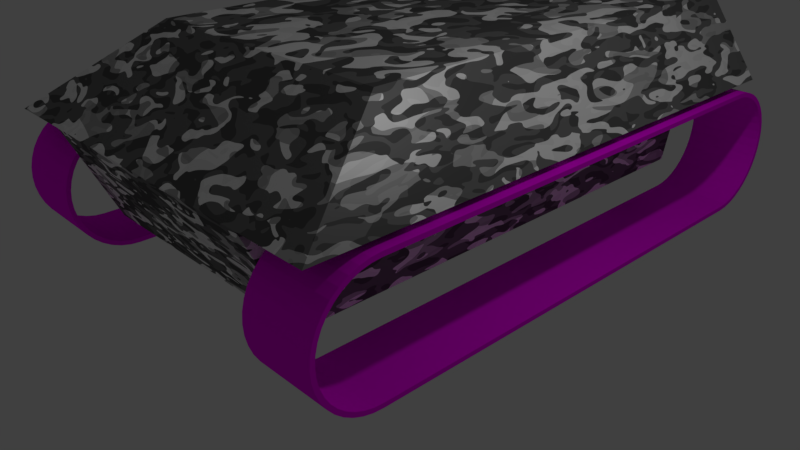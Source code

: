 # Source: tank_base.blend  (saved by Blender 2.78.0; exported with 4.5.12 LTS)
import bpy
from mathutils import Matrix  # noqa: F401  (used for matrix-valued properties, if any)

bpy.ops.wm.read_factory_settings(use_empty=True)
scene = bpy.context.scene
scene.name = 'Scene'

# ---- collections
col_collection_1 = bpy.data.collections.new('Collection 1'); scene.collection.children.link(col_collection_1)

# ---- images (referenced by path relative to the original .blend; pixels are not part of the script)
import os
ASSET_DIR = os.environ.get("B2B_ASSET_DIR", "")  # directory of the original .blend (textures are referenced by path, not embedded)
HERE = os.path.dirname(os.path.abspath(__file__))  # packed textures are extracted next to this script under _unpacked/

def load_image(name, relpath, width, height, colorspace="sRGB"):
    """Load a texture the original file referenced (path relative to the .blend, or extracted next to this script)."""
    p = next((c for c in (os.path.join(HERE, relpath), os.path.join(ASSET_DIR, relpath)) if relpath and os.path.exists(c)), "")
    if p:
        img = bpy.data.images.load(p, check_existing=True)
        img.name = name
    else:  # same state as the original file: an image datablock whose file is absent (Cycles renders it pink)
        img = bpy.data.images.new(name, width, height)
        img.source = "FILE"
        img.filepath = "//" + (relpath or name)
    img.colorspace_settings.name = colorspace
    return img
img_tracks_test = load_image('tracks_test', 'tracks_test.png', 1024, 1024, 'sRGB')
img_track_tex_jpg = load_image('track_tex.jpg', 'track_tex.jpg', 1024, 1024, 'sRGB')
img_newnormal2 = load_image('newnormal2', 'newnormal2.png', 1024, 1024, 'sRGB')

# ---- materials (node trees are filled in below, after node groups)
mat_material_001 = bpy.data.materials.new('Material.001')
mat_material_001.alpha_threshold = 0.0
mat_material_001.roughness = 0.5
mat_material = bpy.data.materials.new('Material')
mat_material.alpha_threshold = 0.0
mat_material.roughness = 0.5
mat_material.line_color = (0.0, 0.0, 0.0, 1.0)

# ---- material node trees
mat_material_001.use_nodes = True; mat_material_001.node_tree.nodes.clear()
mat_material.use_nodes = True; mat_material.node_tree.nodes.clear()

# ---- world
world_world = bpy.data.worlds.new('World'); scene.world = world_world
world_world.color = (0.05088, 0.05088, 0.05088)
world_world.use_sun_shadow = False
world_world.sun_shadow_jitter_overblur = 0.0
world_world.cycles.sampling_method = 'MANUAL'

# ---- cameras
cam_camera = bpy.data.cameras.new('Camera')
cam_camera.clip_end = 100.0
cam_camera.lens = 35.0
cam_camera.sensor_width = 32.0
cam_camera.sensor_height = 18.0
cam_camera.ortho_scale = 7.314
cam_camera.dof.focus_distance = 0.0

# ---- lights
light_lamp = bpy.data.lights.new('Lamp', 'POINT')
light_lamp.transmission_factor = 0.0
light_lamp.cutoff_distance = 30.0
light_lamp.energy = 100.0
light_lamp.shadow_buffer_clip_start = 1.001
light_lamp.shadow_soft_size = 0.1
light_lamp.shadow_maximum_resolution = 0.006
light_lamp.use_absolute_resolution = True

# ---- meshes
me_cube_002 = bpy.data.meshes.new('Cube.002')
me_cube_002.from_pydata([(1.766, 4.605, 1.111), (1.766, 3.849, 0.3583), (1.766, 4.595, 0.9932), (1.766, 4.567, 0.8784), (1.766, 4.522, 0.7693), (1.766, 4.46, 0.6686), (1.766, 4.384, 0.5789), (1.766, 4.294, 0.5022), (1.766, 4.193, 0.4405), (1.766, 4.084, 0.3953), (1.766, 3.969, 0.3677), (1.766, 3.849, 1.864), (1.766, 3.969, 1.854), (1.766, 4.084, 1.827), (1.766, 4.193, 1.781), (1.766, 4.294, 1.72), (1.766, 4.384, 1.643), (1.766, 4.46, 1.553), (1.766, 4.522, 1.453), (1.766, 4.567, 1.343), (1.766, 4.595, 1.229), (2.73, 3.849, 0.3583), (2.73, 4.605, 1.111), (2.73, 3.969, 0.3677), (2.73, 4.084, 0.3953), (2.73, 4.193, 0.4405), (2.73, 4.294, 0.5022), (2.73, 4.384, 0.5789), (2.73, 4.46, 0.6686), (2.73, 4.522, 0.7693), (2.73, 4.567, 0.8784), (2.73, 4.595, 0.9932), (2.73, 3.849, 1.864), (2.73, 4.595, 1.229), (2.73, 4.567, 1.343), (2.73, 4.522, 1.453), (2.73, 4.46, 1.553), (2.73, 4.384, 1.643), (2.73, 4.294, 1.72), (2.73, 4.193, 1.781), (2.73, 4.084, 1.827), (2.73, 3.969, 1.854), (1.766, -2.227, 0.3583), (1.766, -2.982, 1.111), (1.766, -2.347, 0.3677), (1.766, -2.461, 0.3953), (1.766, -2.57, 0.4405), (1.766, -2.671, 0.5022), (1.766, -2.761, 0.5789), (1.766, -2.838, 0.6686), (1.766, -2.899, 0.7693), (1.766, -2.944, 0.8784), (1.766, -2.972, 0.9932), (1.766, -2.227, 1.864), (1.766, -2.972, 1.229), (1.766, -2.944, 1.343), (1.766, -2.899, 1.453), (1.766, -2.838, 1.553), (1.766, -2.761, 1.643), (1.766, -2.671, 1.72), (1.766, -2.57, 1.781), (1.766, -2.461, 1.827), (1.766, -2.347, 1.854), (2.73, -2.982, 1.111), (2.73, -2.227, 0.3583), (2.73, -2.972, 0.9932), (2.73, -2.944, 0.8784), (2.73, -2.899, 0.7693), (2.73, -2.838, 0.6686), (2.73, -2.761, 0.5789), (2.73, -2.671, 0.5022), (2.73, -2.57, 0.4405), (2.73, -2.461, 0.3953), (2.73, -2.347, 0.3677), (2.73, -2.227, 1.864), (2.73, -2.347, 1.854), (2.73, -2.461, 1.827), (2.73, -2.57, 1.781), (2.73, -2.671, 1.72), (2.73, -2.761, 1.643), (2.73, -2.838, 1.553), (2.73, -2.899, 1.453), (2.73, -2.944, 1.343), (2.73, -2.972, 1.229), (1.766, 1.568, 0.3009), (1.766, 1.568, 1.921), (2.73, 1.568, 0.3009), (2.73, 1.568, 1.921), (2.73, 3.978, 0.3109), (1.766, 3.978, 0.3109), (2.73, 3.852, 0.3009), (1.766, 3.852, 0.3009), (2.73, 4.102, 0.3406), (1.766, 4.102, 0.3406), (2.73, 4.219, 0.3892), (1.766, 4.219, 0.3892), (2.73, 4.328, 0.4556), (1.766, 4.328, 0.4556), (2.73, 4.424, 0.5382), (1.766, 4.424, 0.5382), (2.73, 4.507, 0.6348), (1.766, 4.507, 0.6348), (2.73, 4.573, 0.7432), (1.766, 4.573, 0.7432), (2.73, 4.622, 0.8606), (1.766, 4.622, 0.8606), (2.73, 4.652, 0.9842), (1.766, 4.652, 0.9842), (2.73, 4.662, 1.111), (1.766, 4.662, 1.111), (1.766, 3.978, 1.911), (2.73, 3.978, 1.911), (1.766, 3.852, 1.921), (2.73, 3.852, 1.921), (1.766, 4.102, 1.881), (2.73, 4.102, 1.881), (1.766, 4.219, 1.833), (2.73, 4.219, 1.833), (1.766, 4.328, 1.766), (2.73, 4.328, 1.766), (1.766, 4.424, 1.684), (2.73, 4.424, 1.684), (1.766, 4.507, 1.587), (2.73, 4.507, 1.587), (1.766, 4.573, 1.479), (2.73, 4.573, 1.479), (1.766, 4.622, 1.361), (2.73, 4.622, 1.361), (1.766, 4.652, 1.238), (2.73, 4.652, 1.238), (1.766, 4.662, 1.111), (2.73, 4.662, 1.111), (1.766, -2.356, 0.3109), (1.766, -2.229, 0.3009), (2.73, -2.229, 0.3009), (2.73, -2.356, 0.3109), (1.766, -2.479, 0.3406), (2.73, -2.479, 0.3406), (1.766, -2.597, 0.3892), (2.73, -2.597, 0.3892), (1.766, -2.705, 0.4556), (2.73, -2.705, 0.4556), (1.766, -2.802, 0.5382), (2.73, -2.802, 0.5382), (1.766, -2.884, 0.6348), (2.73, -2.884, 0.6348), (1.766, -2.951, 0.7432), (2.73, -2.951, 0.7432), (1.766, -2.999, 0.8606), (2.73, -2.999, 0.8606), (1.766, -3.029, 0.9842), (2.73, -3.029, 0.9842), (1.766, -3.039, 1.111), (2.73, -3.039, 1.111), (2.73, -2.356, 1.911), (2.73, -2.229, 1.921), (1.766, -2.229, 1.921), (1.766, -2.356, 1.911), (2.73, -2.479, 1.881), (1.766, -2.479, 1.881), (2.73, -2.597, 1.833), (1.766, -2.597, 1.833), (2.73, -2.705, 1.766), (1.766, -2.705, 1.766), (2.73, -2.802, 1.684), (1.766, -2.802, 1.684), (2.73, -2.884, 1.587), (1.766, -2.884, 1.587), (2.73, -2.951, 1.479), (1.766, -2.951, 1.479), (2.73, -2.999, 1.361), (1.766, -2.999, 1.361), (2.73, -3.029, 1.238), (1.766, -3.029, 1.238), (2.73, -3.039, 1.111), (1.766, -3.039, 1.111), (1.766, 1.568, 0.3009), (1.766, 1.568, 1.921), (2.73, 1.568, 0.3009), (2.73, 1.568, 1.921)], [(179, 113), (112, 177), (176, 91), (90, 178), (84, 176), (85, 177), (86, 178), (87, 179)], [(109, 130, 131, 108), (113, 112, 156, 155), (91, 90, 134, 133), (90, 91, 89, 88), (88, 89, 93, 92), (92, 93, 95, 94), (94, 95, 97, 96), (96, 97, 99, 98), (98, 99, 101, 100), (100, 101, 103, 102), (102, 103, 105, 104), (104, 105, 107, 106), (106, 107, 109, 108), (112, 113, 111, 110), (110, 111, 115, 114), (114, 115, 117, 116), (116, 117, 119, 118), (118, 119, 121, 120), (120, 121, 123, 122), (122, 123, 125, 124), (124, 125, 127, 126), (126, 127, 129, 128), (128, 129, 131, 130), (153, 174, 175, 152), (133, 134, 135, 132), (132, 135, 137, 136), (136, 137, 139, 138), (138, 139, 141, 140), (140, 141, 143, 142), (142, 143, 145, 144), (144, 145, 147, 146), (146, 147, 149, 148), (148, 149, 151, 150), (150, 151, 153, 152), (155, 156, 157, 154), (154, 157, 159, 158), (158, 159, 161, 160), (160, 161, 163, 162), (162, 163, 165, 164), (164, 165, 167, 166), (166, 167, 169, 168), (168, 169, 171, 170), (170, 171, 173, 172), (172, 173, 175, 174), (23, 21, 90, 88), (1, 10, 89, 91), (24, 23, 88, 92), (10, 9, 93, 89), (25, 24, 92, 94), (9, 8, 95, 93), (26, 25, 94, 96), (8, 7, 97, 95), (27, 26, 96, 98), (7, 6, 99, 97), (28, 27, 98, 100), (6, 5, 101, 99), (29, 28, 100, 102), (5, 4, 103, 101), (30, 29, 102, 104), (4, 3, 105, 103), (31, 30, 104, 106), (3, 2, 107, 105), (22, 31, 106, 108), (2, 0, 109, 107), (12, 11, 112, 110), (32, 41, 111, 113), (13, 12, 110, 114), (41, 40, 115, 111), (14, 13, 114, 116), (40, 39, 117, 115), (15, 14, 116, 118), (39, 38, 119, 117), (16, 15, 118, 120), (38, 37, 121, 119), (17, 16, 120, 122), (37, 36, 123, 121), (18, 17, 122, 124), (36, 35, 125, 123), (19, 18, 124, 126), (35, 34, 127, 125), (20, 19, 126, 128), (34, 33, 129, 127), (0, 20, 128, 130), (33, 22, 131, 129), (0, 130, 109), (22, 108, 131), (44, 42, 133, 132), (64, 73, 135, 134), (45, 44, 132, 136), (73, 72, 137, 135), (46, 45, 136, 138), (72, 71, 139, 137), (47, 46, 138, 140), (71, 70, 141, 139), (48, 47, 140, 142), (70, 69, 143, 141), (49, 48, 142, 144), (69, 68, 145, 143), (50, 49, 144, 146), (68, 67, 147, 145), (51, 50, 146, 148), (67, 66, 149, 147), (52, 51, 148, 150), (66, 65, 151, 149), (43, 52, 150, 152), (65, 63, 153, 151), (75, 74, 155, 154), (53, 62, 157, 156), (76, 75, 154, 158), (62, 61, 159, 157), (77, 76, 158, 160), (61, 60, 161, 159), (78, 77, 160, 162), (60, 59, 163, 161), (79, 78, 162, 164), (59, 58, 165, 163), (80, 79, 164, 166), (58, 57, 167, 165), (81, 80, 166, 168), (57, 56, 169, 167), (82, 81, 168, 170), (56, 55, 171, 169), (83, 82, 170, 172), (55, 54, 173, 171), (63, 83, 172, 174), (54, 43, 175, 173), (42, 1, 91, 133), (43, 152, 175), (11, 53, 156, 112), (63, 174, 153), (21, 64, 134, 90), (74, 32, 113, 155), (42, 64, 21, 1), (44, 73, 64, 42), (45, 72, 73, 44), (46, 71, 72, 45), (47, 70, 71, 46), (48, 69, 70, 47), (49, 68, 69, 48), (50, 67, 68, 49), (51, 66, 67, 50), (52, 65, 66, 51), (43, 63, 65, 52), (63, 43, 54, 83), (83, 54, 55, 82), (82, 55, 56, 81), (81, 56, 57, 80), (80, 57, 58, 79), (79, 58, 59, 78), (78, 59, 60, 77), (77, 60, 61, 76), (76, 61, 62, 75), (75, 62, 53, 74), (11, 32, 74, 53), (23, 10, 1, 21), (24, 9, 10, 23), (25, 8, 9, 24), (26, 7, 8, 25), (27, 6, 7, 26), (28, 5, 6, 27), (29, 4, 5, 28), (30, 3, 4, 29), (31, 2, 3, 30), (22, 0, 2, 31), (0, 22, 33, 20), (20, 33, 34, 19), (19, 34, 35, 18), (18, 35, 36, 17), (17, 36, 37, 16), (16, 37, 38, 15), (15, 38, 39, 14), (14, 39, 40, 13), (13, 40, 41, 12), (12, 41, 32, 11)])
_uv = me_cube_002.uv_layers.new(name='UVMap')
_uv.uv.foreach_set('vector', [0.0, 0.0, 0.0, 0.0, 0.0, 0.0, 0.0, 0.0, 0.006875, 0.07492, 0.1173, 0.07492, 0.1173, 0.7949, 0.006875, 0.7949, 0.131, 0.07492, 0.2415, 0.07492, 0.2415, 0.7949, 0.131, 0.7949, 0.2415, 0.07492, 0.131, 0.07492, 0.131, 0.05992, 0.2415, 0.05992, 0.2415, 0.05992, 0.131, 0.05992, 0.131, 0.04528, 0.2415, 0.04528, 0.2415, 0.04528, 0.131, 0.04528, 0.131, 0.03138, 0.2415, 0.03138, 0.2415, 0.03138, 0.131, 0.03138, 0.131, 0.01855, 0.2415, 0.01855, 0.2415, 0.01855, 0.131, 0.01855, 0.131, 0.007104, 0.2415, 0.007104, 0.08819, 0.991, 0.08819, 0.8769, 0.09997, 0.8769, 0.09997, 0.991, 0.09997, 0.991, 0.09997, 0.8769, 0.1129, 0.8769, 0.1129, 0.991, 0.1129, 0.991, 0.1129, 0.8769, 0.1268, 0.8769, 0.1268, 0.991, 0.1268, 0.991, 0.1268, 0.8769, 0.1412, 0.8769, 0.1412, 0.991, 0.1412, 0.991, 0.1412, 0.8769, 0.1557, 0.8769, 0.1557, 0.991, 0.1173, 0.07492, 0.006875, 0.07492, 0.006875, 0.05992, 0.1173, 0.05992, 0.1173, 0.05992, 0.006875, 0.05992, 0.006875, 0.04528, 0.1173, 0.04528, 0.1173, 0.04528, 0.006875, 0.04528, 0.006875, 0.03138, 0.1173, 0.03138, 0.1173, 0.03138, 0.006875, 0.03138, 0.006875, 0.01855, 0.1173, 0.01855, 0.1173, 0.01855, 0.006875, 0.01855, 0.006875, 0.007104, 0.1173, 0.007104, 0.2328, 0.8769, 0.2328, 0.991, 0.2225, 0.991, 0.2225, 0.8769, 0.2225, 0.8769, 0.2225, 0.991, 0.2107, 0.991, 0.2107, 0.8769, 0.2107, 0.8769, 0.2107, 0.991, 0.1977, 0.991, 0.1977, 0.8769, 0.1977, 0.8769, 0.1977, 0.991, 0.1839, 0.991, 0.1839, 0.8769, 0.1839, 0.8769, 0.1839, 0.991, 0.1695, 0.991, 0.1695, 0.8769, 0.0, 0.0, 0.0, 0.0, 0.0, 0.0, 0.0, 0.0, 0.131, 0.7949, 0.2415, 0.7949, 0.2415, 0.8099, 0.131, 0.8099, 0.131, 0.8099, 0.2415, 0.8099, 0.2415, 0.8245, 0.131, 0.8245, 0.131, 0.8245, 0.2415, 0.8245, 0.2415, 0.8384, 0.131, 0.8384, 0.131, 0.8384, 0.2415, 0.8384, 0.2415, 0.8513, 0.131, 0.8513, 0.131, 0.8513, 0.2415, 0.8513, 0.2415, 0.8627, 0.131, 0.8627, 0.006875, 0.991, 0.006875, 0.8769, 0.01866, 0.8769, 0.01866, 0.991, 0.01866, 0.991, 0.01866, 0.8769, 0.03163, 0.8769, 0.03163, 0.991, 0.03163, 0.991, 0.03163, 0.8769, 0.04549, 0.8769, 0.04549, 0.991, 0.04549, 0.991, 0.04549, 0.8769, 0.05987, 0.8769, 0.05987, 0.991, 0.05987, 0.991, 0.05987, 0.8769, 0.07444, 0.8769, 0.07444, 0.991, 0.006875, 0.7949, 0.1173, 0.7949, 0.1173, 0.8099, 0.006875, 0.8099, 0.006875, 0.8099, 0.1173, 0.8099, 0.1173, 0.8245, 0.006875, 0.8245, 0.006875, 0.8245, 0.1173, 0.8245, 0.1173, 0.8384, 0.006875, 0.8384, 0.006875, 0.8384, 0.1173, 0.8384, 0.1173, 0.8513, 0.006875, 0.8513, 0.006875, 0.8513, 0.1173, 0.8513, 0.1173, 0.8627, 0.006875, 0.8627, 0.9931, 0.007104, 0.9931, 0.1212, 0.9828, 0.1212, 0.9828, 0.007104, 0.9828, 0.007104, 0.9828, 0.1212, 0.971, 0.1212, 0.971, 0.007104, 0.971, 0.007104, 0.971, 0.1212, 0.9581, 0.1212, 0.9581, 0.007104, 0.9581, 0.007104, 0.9581, 0.1212, 0.9442, 0.1212, 0.9442, 0.007104, 0.9442, 0.007104, 0.9442, 0.1212, 0.9298, 0.1212, 0.9298, 0.007104, 0.6178, 0.08908, 0.6167, 0.1033, 0.6101, 0.103, 0.6113, 0.08801, 0.8298, 0.8227, 0.8309, 0.8369, 0.8244, 0.838, 0.8233, 0.823, 0.621, 0.07548, 0.6178, 0.08908, 0.6113, 0.08801, 0.6147, 0.07338, 0.8309, 0.8369, 0.8341, 0.8505, 0.8278, 0.8526, 0.8244, 0.838, 0.6261, 0.06256, 0.621, 0.07548, 0.6147, 0.07338, 0.6203, 0.05947, 0.8341, 0.8505, 0.8393, 0.8634, 0.8334, 0.8665, 0.8278, 0.8526, 0.6332, 0.05064, 0.6261, 0.06256, 0.6203, 0.05947, 0.6279, 0.04664, 0.8393, 0.8634, 0.8463, 0.8754, 0.841, 0.8794, 0.8334, 0.8665, 0.642, 0.04001, 0.6332, 0.05064, 0.6279, 0.04664, 0.6373, 0.0352, 0.8463, 0.8754, 0.8551, 0.886, 0.8505, 0.8908, 0.841, 0.8794, 0.6523, 0.03093, 0.642, 0.04001, 0.6373, 0.0352, 0.6484, 0.02542, 0.8551, 0.886, 0.8654, 0.8951, 0.8615, 0.9006, 0.8505, 0.8908, 0.6638, 0.02363, 0.6523, 0.03093, 0.6484, 0.02542, 0.6608, 0.01756, 0.8654, 0.8951, 0.8769, 0.9024, 0.8739, 0.9084, 0.8615, 0.9006, 0.6763, 0.01828, 0.6638, 0.02363, 0.6608, 0.01756, 0.6743, 0.0118, 0.8769, 0.9024, 0.8894, 0.9077, 0.8874, 0.9142, 0.8739, 0.9084, 0.6895, 0.01502, 0.6763, 0.01828, 0.6743, 0.0118, 0.6884, 0.008285, 0.8894, 0.9077, 0.9026, 0.911, 0.9016, 0.9177, 0.8874, 0.9142, 0.703, 0.01388, 0.6895, 0.01502, 0.6884, 0.008285, 0.703, 0.007104, 0.9026, 0.911, 0.9161, 0.9121, 0.9161, 0.9189, 0.9016, 0.9177, 0.7244, 0.08908, 0.7233, 0.1033, 0.7167, 0.103, 0.7178, 0.08801, 0.5101, 0.8227, 0.5112, 0.8369, 0.5047, 0.838, 0.5036, 0.823, 0.7275, 0.07548, 0.7244, 0.08908, 0.7178, 0.08801, 0.7212, 0.07338, 0.5112, 0.8369, 0.5144, 0.8505, 0.5081, 0.8526, 0.5047, 0.838, 0.7327, 0.06256, 0.7275, 0.07548, 0.7212, 0.07338, 0.7268, 0.05947, 0.5144, 0.8505, 0.5196, 0.8634, 0.5137, 0.8665, 0.5081, 0.8526, 0.7398, 0.05064, 0.7327, 0.06256, 0.7268, 0.05947, 0.7344, 0.04664, 0.5196, 0.8634, 0.5266, 0.8754, 0.5213, 0.8794, 0.5137, 0.8665, 0.7485, 0.04001, 0.7398, 0.05064, 0.7344, 0.04664, 0.7439, 0.0352, 0.5266, 0.8754, 0.5354, 0.886, 0.5308, 0.8908, 0.5213, 0.8794, 0.7588, 0.03093, 0.7485, 0.04001, 0.7439, 0.0352, 0.755, 0.02542, 0.5354, 0.886, 0.5457, 0.8951, 0.5418, 0.9006, 0.5308, 0.8908, 0.7704, 0.02363, 0.7588, 0.03093, 0.755, 0.02542, 0.7674, 0.01756, 0.5457, 0.8951, 0.5572, 0.9024, 0.5543, 0.9084, 0.5418, 0.9006, 0.7829, 0.01828, 0.7704, 0.02363, 0.7674, 0.01756, 0.7808, 0.0118, 0.5572, 0.9024, 0.5697, 0.9077, 0.5677, 0.9142, 0.5543, 0.9084, 0.796, 0.01502, 0.7829, 0.01828, 0.7808, 0.0118, 0.795, 0.008285, 0.5697, 0.9077, 0.5829, 0.911, 0.5819, 0.9177, 0.5677, 0.9142, 0.8095, 0.01388, 0.796, 0.01502, 0.795, 0.008285, 0.8095, 0.007104, 0.5829, 0.911, 0.5964, 0.9121, 0.5964, 0.9189, 0.5819, 0.9177, 0.0, 0.0, 0.0, 0.0, 0.0, 0.0, 0.0, 0.0, 0.0, 0.0, 0.0, 0.0, 0.8309, 0.08908, 0.8298, 0.1033, 0.8233, 0.103, 0.8244, 0.08801, 0.6167, 0.8227, 0.6178, 0.8369, 0.6113, 0.838, 0.6101, 0.823, 0.8341, 0.07548, 0.8309, 0.08908, 0.8244, 0.08801, 0.8278, 0.07338, 0.6178, 0.8369, 0.621, 0.8505, 0.6147, 0.8526, 0.6113, 0.838, 0.8393, 0.06256, 0.8341, 0.07548, 0.8278, 0.07338, 0.8334, 0.05947, 0.621, 0.8505, 0.6261, 0.8634, 0.6203, 0.8665, 0.6147, 0.8526, 0.8463, 0.05064, 0.8393, 0.06256, 0.8334, 0.05947, 0.841, 0.04664, 0.6261, 0.8634, 0.6332, 0.8754, 0.6279, 0.8794, 0.6203, 0.8665, 0.8551, 0.04001, 0.8463, 0.05064, 0.841, 0.04664, 0.8505, 0.0352, 0.6332, 0.8754, 0.642, 0.886, 0.6373, 0.8908, 0.6279, 0.8794, 0.8654, 0.03093, 0.8551, 0.04001, 0.8505, 0.0352, 0.8615, 0.02542, 0.642, 0.886, 0.6523, 0.8951, 0.6484, 0.9006, 0.6373, 0.8908, 0.8769, 0.02363, 0.8654, 0.03093, 0.8615, 0.02542, 0.8739, 0.01756, 0.6523, 0.8951, 0.6638, 0.9024, 0.6608, 0.9084, 0.6484, 0.9006, 0.8894, 0.01828, 0.8769, 0.02363, 0.8739, 0.01756, 0.8874, 0.0118, 0.6638, 0.9024, 0.6763, 0.9077, 0.6743, 0.9142, 0.6608, 0.9084, 0.9026, 0.01502, 0.8894, 0.01828, 0.8874, 0.0118, 0.9016, 0.008285, 0.6763, 0.9077, 0.6895, 0.911, 0.6884, 0.9177, 0.6743, 0.9142, 0.9161, 0.01388, 0.9026, 0.01502, 0.9016, 0.008285, 0.9161, 0.007104, 0.6895, 0.911, 0.703, 0.9121, 0.703, 0.9189, 0.6884, 0.9177, 0.5112, 0.08908, 0.5101, 0.1033, 0.5036, 0.103, 0.5047, 0.08801, 0.7233, 0.8227, 0.7244, 0.8369, 0.7178, 0.838, 0.7167, 0.823, 0.5144, 0.07548, 0.5112, 0.08908, 0.5047, 0.08801, 0.5081, 0.07338, 0.7244, 0.8369, 0.7275, 0.8505, 0.7212, 0.8526, 0.7178, 0.838, 0.5196, 0.06256, 0.5144, 0.07548, 0.5081, 0.07338, 0.5137, 0.05947, 0.7275, 0.8505, 0.7327, 0.8634, 0.7268, 0.8665, 0.7212, 0.8526, 0.5266, 0.05064, 0.5196, 0.06256, 0.5137, 0.05947, 0.5213, 0.04664, 0.7327, 0.8634, 0.7398, 0.8754, 0.7344, 0.8794, 0.7268, 0.8665, 0.5354, 0.04001, 0.5266, 0.05064, 0.5213, 0.04664, 0.5308, 0.0352, 0.7398, 0.8754, 0.7485, 0.886, 0.7439, 0.8908, 0.7344, 0.8794, 0.5457, 0.03093, 0.5354, 0.04001, 0.5308, 0.0352, 0.5418, 0.02542, 0.7485, 0.886, 0.7588, 0.8951, 0.755, 0.9006, 0.7439, 0.8908, 0.5572, 0.02363, 0.5457, 0.03093, 0.5418, 0.02542, 0.5543, 0.01756, 0.7588, 0.8951, 0.7704, 0.9024, 0.7674, 0.9084, 0.755, 0.9006, 0.5697, 0.01828, 0.5572, 0.02363, 0.5543, 0.01756, 0.5677, 0.0118, 0.7704, 0.9024, 0.7829, 0.9077, 0.7808, 0.9142, 0.7674, 0.9084, 0.5829, 0.01502, 0.5697, 0.01828, 0.5677, 0.0118, 0.5819, 0.008285, 0.7829, 0.9077, 0.796, 0.911, 0.795, 0.9177, 0.7808, 0.9142, 0.5964, 0.01388, 0.5829, 0.01502, 0.5819, 0.008285, 0.5964, 0.007104, 0.796, 0.911, 0.8095, 0.9121, 0.8095, 0.9189, 0.795, 0.9177, 0.8298, 0.1033, 0.8298, 0.8227, 0.8233, 0.823, 0.8233, 0.103, 0.0, 0.0, 0.0, 0.0, 0.0, 0.0, 0.7233, 0.1033, 0.7233, 0.8227, 0.7167, 0.823, 0.7167, 0.103, 0.0, 0.0, 0.0, 0.0, 0.0, 0.0, 0.6167, 0.1033, 0.6167, 0.8227, 0.6101, 0.823, 0.6101, 0.103, 0.5101, 0.1033, 0.5101, 0.8227, 0.5036, 0.823, 0.5036, 0.103, 0.3656, 0.7898, 0.2552, 0.7898, 0.2552, 0.07037, 0.3656, 0.07037, 0.3656, 0.804, 0.2552, 0.804, 0.2552, 0.7898, 0.3656, 0.7898, 0.3656, 0.8176, 0.2552, 0.8176, 0.2552, 0.804, 0.3656, 0.804, 0.3656, 0.8305, 0.2552, 0.8305, 0.2552, 0.8176, 0.3656, 0.8176, 0.3656, 0.8424, 0.2552, 0.8424, 0.2552, 0.8305, 0.3656, 0.8305, 0.3656, 0.8531, 0.2552, 0.8531, 0.2552, 0.8424, 0.3656, 0.8424, 0.4898, 0.8772, 0.3794, 0.8772, 0.3794, 0.8673, 0.4898, 0.8673, 0.4898, 0.8885, 0.3794, 0.8885, 0.3794, 0.8772, 0.4898, 0.8772, 0.4898, 0.9009, 0.3794, 0.9009, 0.3794, 0.8885, 0.4898, 0.8885, 0.4898, 0.9142, 0.3794, 0.9142, 0.3794, 0.9009, 0.4898, 0.9009, 0.4898, 0.928, 0.3794, 0.928, 0.3794, 0.9142, 0.4898, 0.9142, 0.3794, 0.928, 0.4898, 0.928, 0.4898, 0.942, 0.3794, 0.942, 0.3794, 0.942, 0.4898, 0.942, 0.4898, 0.9558, 0.3794, 0.9558, 0.3794, 0.9558, 0.4898, 0.9558, 0.4898, 0.9691, 0.3794, 0.9691, 0.3794, 0.9691, 0.4898, 0.9691, 0.4898, 0.9816, 0.3794, 0.9816, 0.3794, 0.9816, 0.4898, 0.9816, 0.4898, 0.9929, 0.3794, 0.9929, 0.4898, 0.8531, 0.3794, 0.8531, 0.3794, 0.8424, 0.4898, 0.8424, 0.4898, 0.8424, 0.3794, 0.8424, 0.3794, 0.8305, 0.4898, 0.8305, 0.4898, 0.8305, 0.3794, 0.8305, 0.3794, 0.8176, 0.4898, 0.8176, 0.4898, 0.8176, 0.3794, 0.8176, 0.3794, 0.804, 0.4898, 0.804, 0.4898, 0.804, 0.3794, 0.804, 0.3794, 0.7898, 0.4898, 0.7898, 0.3794, 0.07037, 0.4898, 0.07037, 0.4898, 0.7898, 0.3794, 0.7898, 0.2552, 0.05617, 0.3656, 0.05617, 0.3656, 0.07037, 0.2552, 0.07037, 0.2552, 0.04257, 0.3656, 0.04257, 0.3656, 0.05617, 0.2552, 0.05617, 0.2552, 0.02966, 0.3656, 0.02966, 0.3656, 0.04257, 0.2552, 0.04257, 0.2552, 0.01774, 0.3656, 0.01774, 0.3656, 0.02966, 0.2552, 0.02966, 0.2552, 0.007104, 0.3656, 0.007104, 0.3656, 0.01774, 0.2552, 0.01774, 0.2552, 0.983, 0.3656, 0.983, 0.3656, 0.9929, 0.2552, 0.9929, 0.2552, 0.9717, 0.3656, 0.9717, 0.3656, 0.983, 0.2552, 0.983, 0.2552, 0.9592, 0.3656, 0.9592, 0.3656, 0.9717, 0.2552, 0.9717, 0.2552, 0.9459, 0.3656, 0.9459, 0.3656, 0.9592, 0.2552, 0.9592, 0.2552, 0.9321, 0.3656, 0.9321, 0.3656, 0.9459, 0.2552, 0.9459, 0.3656, 0.9321, 0.2552, 0.9321, 0.2552, 0.9182, 0.3656, 0.9182, 0.3656, 0.9182, 0.2552, 0.9182, 0.2552, 0.9043, 0.3656, 0.9043, 0.3656, 0.9043, 0.2552, 0.9043, 0.2552, 0.8911, 0.3656, 0.8911, 0.3656, 0.8911, 0.2552, 0.8911, 0.2552, 0.8786, 0.3656, 0.8786, 0.3656, 0.8786, 0.2552, 0.8786, 0.2552, 0.8673, 0.3656, 0.8673, 0.3794, 0.007104, 0.4898, 0.007104, 0.4898, 0.01774, 0.3794, 0.01774, 0.3794, 0.01774, 0.4898, 0.01774, 0.4898, 0.02966, 0.3794, 0.02966, 0.3794, 0.02966, 0.4898, 0.02966, 0.4898, 0.04257, 0.3794, 0.04257, 0.3794, 0.04257, 0.4898, 0.04257, 0.4898, 0.05617, 0.3794, 0.05617, 0.3794, 0.05617, 0.4898, 0.05617, 0.4898, 0.07037, 0.3794, 0.07037])
me_cube_002.materials.append(mat_material_001)
me_cube_002.use_remesh_preserve_volume = False
me_cube_002.use_remesh_preserve_attributes = False
me_cube_002.use_mirror_vertex_groups = False
me_cube_002.update()
me_cube = bpy.data.meshes.new('Cube')
me_cube.from_pydata([(-1.739, -0.7995, -0.6308), (-1.327, 1.401, -0.6308), (-1.815, -0.4967, 0.4793), (-1.815, 1.5, 0.4793), (-1.739, -1.0, 0.0), (-1.739, 1.43, 0.0), (-2.649, -1.0, -5.96e-08), (-2.649, 1.43, -5.96e-08), (-1.739, -0.7995, -0.6308), (-1.739, 1.304, -0.6308), (-1.739, -1.0, 0.0), (-1.739, 1.193, 0.0), (0.0, 1.401, -0.6308), (0.0, -0.7995, -0.6308), (1.739, -0.7995, -0.6308), (1.327, 1.401, -0.6308), (0.0, 1.5, 0.4793), (0.0, -0.4967, 0.4793), (1.815, -0.4967, 0.4793), (1.815, 1.5, 0.4793), (0.0, 1.43, 0.0), (0.0, -1.0, 0.0), (1.739, -1.0, 0.0), (1.739, 1.43, 0.0), (2.649, -1.0, -5.96e-08), (2.649, 1.43, -5.96e-08), (1.739, -0.7995, -0.6308), (1.739, 1.304, -0.6308), (1.739, -1.0, 0.0), (1.739, 1.193, 0.0)], [], [(12, 13, 0, 1), (16, 3, 2, 17), (21, 17, 2, 4), (20, 12, 1, 5), (16, 20, 5, 3), (13, 21, 4, 0), (7, 5, 4, 6), (5, 1, 9, 11), (3, 7, 6, 2), (3, 5, 7), (4, 2, 6), (9, 8, 10, 11), (1, 0, 8, 9), (0, 4, 10, 8), (4, 5, 11, 10), (12, 15, 14, 13), (16, 17, 18, 19), (21, 22, 18, 17), (20, 23, 15, 12), (16, 19, 23, 20), (13, 14, 22, 21), (25, 24, 22, 23), (23, 29, 27, 15), (19, 18, 24, 25), (19, 25, 23), (22, 24, 18), (27, 29, 28, 26), (15, 27, 26, 14), (14, 26, 28, 22), (22, 28, 29, 23)])
_uv = me_cube.uv_layers.new(name='UVMap')
_uv.uv.foreach_set('vector', [0.3506, 0.2934, 0.6485, 0.2934, 0.6485, 0.5819, 0.3506, 0.5136, 0.3425, 0.4445, 0.3425, 0.7456, 0.0722, 0.7456, 0.0722, 0.4445, 0.004061, 0.4445, 0.0722, 0.4445, 0.0722, 0.7456, 0.004061, 0.733, 0.7434, 0.4445, 0.6581, 0.4445, 0.6581, 0.2244, 0.7434, 0.156, 0.8089, 0.4445, 0.7434, 0.4445, 0.7434, 0.156, 0.8089, 0.1434, 0.9066, 0.2934, 0.817, 0.2934, 0.817, 0.004977, 0.9066, 0.004977, 0.6052, 0.995, 0.482, 0.995, 0.482, 0.5919, 0.6052, 0.5919, 0.7434, 0.156, 0.6581, 0.2244, 0.6566, 0.156, 0.7398, 0.156, 0.3425, 0.7456, 0.333, 0.884, 0.004061, 0.884, 0.0722, 0.7456, 0.8089, 0.1434, 0.7434, 0.156, 0.7434, 0.004977, 0.004061, 0.733, 0.0722, 0.7456, 0.004061, 0.884, 0.9105, 0.9741, 0.9105, 0.6251, 0.9959, 0.5919, 0.9959, 0.9558, 0.3506, 0.5136, 0.6485, 0.5819, 0.6485, 0.5819, 0.3637, 0.5819, 0.0, 0.0, 0.0, 0.0, 0.0, 0.0, 0.0, 0.0, 0.482, 0.5919, 0.482, 0.995, 0.482, 0.9558, 0.482, 0.5919, 0.3506, 0.2934, 0.3506, 0.07328, 0.6485, 0.004977, 0.6485, 0.2934, 0.3425, 0.4445, 0.0722, 0.4445, 0.0722, 0.1434, 0.3425, 0.1434, 0.004061, 0.4445, 0.004061, 0.156, 0.0722, 0.1434, 0.0722, 0.4445, 0.7434, 0.4445, 0.7434, 0.733, 0.6581, 0.6647, 0.6581, 0.4445, 0.8089, 0.4445, 0.8089, 0.7456, 0.7434, 0.733, 0.7434, 0.4445, 0.9066, 0.2934, 0.9066, 0.5819, 0.817, 0.5819, 0.817, 0.2934, 0.4738, 0.5919, 0.4738, 0.995, 0.3506, 0.995, 0.3506, 0.5919, 0.7434, 0.733, 0.7398, 0.733, 0.6566, 0.733, 0.6581, 0.6647, 0.3425, 0.1434, 0.0722, 0.1434, 0.004061, 0.004977, 0.333, 0.004977, 0.8089, 0.7456, 0.7434, 0.884, 0.7434, 0.733, 0.004061, 0.156, 0.004061, 0.004977, 0.0722, 0.1434, 0.9024, 0.9741, 0.817, 0.9558, 0.817, 0.5919, 0.9024, 0.6251, 0.3506, 0.07328, 0.3637, 0.004977, 0.6485, 0.004977, 0.6485, 0.004977, 0.0, 0.0, 0.0, 0.0, 0.0, 0.0, 0.0, 0.0, 0.3506, 0.995, 0.3506, 0.995, 0.3506, 0.6311, 0.3506, 0.5919])
me_cube.materials.append(mat_material)
me_cube.use_remesh_preserve_volume = False
me_cube.use_remesh_preserve_attributes = False
me_cube.use_mirror_vertex_groups = False
me_cube.update()

# ---- objects
ob_tracks = bpy.data.objects.new('tracks', me_cube_002)
ob_base = bpy.data.objects.new('base', me_cube)
ob_lamp = bpy.data.objects.new('Lamp', light_lamp)
ob_camera = bpy.data.objects.new('Camera', cam_camera)
_N = mat_material_001.node_tree.nodes; _L = mat_material_001.node_tree.links
n0 = _N.new('ShaderNodeOutputMaterial'); n0.name = 'Material Output'; n0.location = (938, 381)
n1 = _N.new('ShaderNodeBsdfDiffuse'); n1.name = 'Diffuse BSDF'; n1.location = (724, 389)
n2 = _N.new('ShaderNodeTexImage'); n2.name = 'Image Texture'; n2.location = (486, 638)
n2.width = 140
n2.image = img_tracks_test
n3 = _N.new('ShaderNodeTexCoord'); n3.name = 'Texture Coordinate'; n3.location = (272, 663)
n3.object = ob_tracks
n4 = _N.new('ShaderNodeTexImage'); n4.name = 'Image Texture.001'; n4.location = (503, 952)
n4.width = 136
n4.image = img_track_tex_jpg
n4.projection = 'BOX'
n4.projection_blend = 1.0
_L.new(n3.outputs[2], n2.inputs[0])
_L.new(n1.outputs[0], n0.inputs[0])
_L.new(n2.outputs[0], n1.inputs[0])
n0.is_active_output = True
_N = mat_material.node_tree.nodes; _L = mat_material.node_tree.links
n0 = _N.new('ShaderNodeValToRGB'); n0.name = 'ColorRamp'; n0.location = (-415, 588)
n0.width = 260
n0.color_ramp.interpolation = 'CONSTANT'
while len(n0.color_ramp.elements) > 1: n0.color_ramp.elements.remove(n0.color_ramp.elements[-1])
n0.color_ramp.elements[0].position = 0.3766; n0.color_ramp.elements[0].color = (0.0, 0.0, 0.0, 1.0)
_e = n0.color_ramp.elements.new(0.5356); _e.color = (1.0, 1.0, 1.0, 1.0)
n1 = _N.new('ShaderNodeTexNoise'); n1.name = 'Noise Texture.002'; n1.location = (-890, 118)
n1.inputs[2].default_value = -9.1
n1.inputs[3].default_value = 0.0
n1.inputs[8].default_value = 1.2
n2 = _N.new('ShaderNodeMix'); n2.name = 'Mix.002'; n2.location = (-384, 112)
n2.data_type = 'RGBA'
n2.blend_type = 'ADD'
n2.inputs[6].default_value = (0.3099, 0.3099, 0.3099, 1.0)
n2.inputs[7].default_value = (0.4643, 0.4643, 0.4643, 1.0)
n3 = _N.new('ShaderNodeMix'); n3.name = 'Mix.001'; n3.location = (-372, 302)
n3.data_type = 'RGBA'
n3.blend_type = 'ADD'
n3.inputs[6].default_value = (0.1035, 0.1035, 0.1035, 1.0)
n3.inputs[7].default_value = (0.07598, 0.07598, 0.07598, 1.0)
n4 = _N.new('ShaderNodeValToRGB'); n4.name = 'ColorRamp.002'; n4.location = (-704, 123)
n4.width = 260
n4.color_ramp.interpolation = 'CONSTANT'
while len(n4.color_ramp.elements) > 1: n4.color_ramp.elements.remove(n4.color_ramp.elements[-1])
n4.color_ramp.elements[0].position = 0.4017; n4.color_ramp.elements[0].color = (0.0, 0.0, 0.0, 1.0)
_e = n4.color_ramp.elements.new(0.4477); _e.color = (1.0, 1.0, 1.0, 1.0)
n5 = _N.new('ShaderNodeTexNoise'); n5.name = 'Noise Texture'; n5.location = (-636, 590)
n5.inputs[2].default_value = 15.5
n5.inputs[3].default_value = 0.0
n5.inputs[8].default_value = 1.2
n6 = _N.new('ShaderNodeTexNoise'); n6.name = 'Noise Texture.001'; n6.location = (-881, 436)
n6.inputs[2].default_value = 17.6
n6.inputs[3].default_value = 0.0
n6.inputs[8].default_value = 1.2
n7 = _N.new('ShaderNodeOutputMaterial'); n7.name = 'Material Output'; n7.location = (667, 300)
n8 = _N.new('ShaderNodeBsdfAnisotropic'); n8.name = 'Glossy BSDF'; n8.location = (299, 263)
n8.distribution = 'GGX'
n8.inputs[1].default_value = 0.4472
n9 = _N.new('ShaderNodeMix'); n9.name = 'Mix'; n9.location = (-59, 474)
n9.data_type = 'RGBA'
n9.blend_type = 'ADD'
n9.clamp_result = True
n10 = _N.new('ShaderNodeTexImage'); n10.name = 'Image Texture'; n10.location = (105, 167)
n10.width = 140
n10.image = img_newnormal2
n11 = _N.new('ShaderNodeValToRGB'); n11.name = 'ColorRamp.001'; n11.location = (-710, 358)
n11.width = 260
n11.color_ramp.interpolation = 'CONSTANT'
while len(n11.color_ramp.elements) > 1: n11.color_ramp.elements.remove(n11.color_ramp.elements[-1])
n11.color_ramp.elements[0].position = 0.251; n11.color_ramp.elements[0].color = (0.0, 0.0, 0.0, 1.0)
_e = n11.color_ramp.elements.new(0.477); _e.color = (1.0, 1.0, 1.0, 1.0)
n12 = _N.new('ShaderNodeBsdfDiffuse'); n12.name = 'Diffuse BSDF'; n12.location = (165, 413)
n13 = _N.new('ShaderNodeMixShader'); n13.name = 'Mix Shader'; n13.location = (487, 386)
n13.inputs[0].default_value = 0.2
n14 = _N.new('ShaderNodeTexCoord'); n14.name = 'Texture Coordinate'; n14.location = (-119, 61)
n14.object = ob_base
n15 = _N.new('ShaderNodeTexImage'); n15.name = 'Image Texture.001'; n15.location = (173, 703)
n15.width = 140
_L.new(n12.outputs[0], n13.inputs[1])
_L.new(n8.outputs[0], n13.inputs[2])
_L.new(n5.outputs[0], n0.inputs[0])
_L.new(n0.outputs[0], n9.inputs[0])
_L.new(n6.outputs[0], n11.inputs[0])
_L.new(n11.outputs[0], n3.inputs[0])
_L.new(n3.outputs[2], n9.inputs[6])
_L.new(n1.outputs[0], n4.inputs[0])
_L.new(n4.outputs[0], n2.inputs[0])
_L.new(n2.outputs[2], n9.inputs[7])
_L.new(n13.outputs[0], n7.inputs[0])
_L.new(n9.outputs[2], n12.inputs[0])
_L.new(n14.outputs[2], n10.inputs[0])
_L.new(n9.outputs[2], n8.inputs[0])
n7.is_active_output = True

# ---- transforms, parenting, visibility, modifiers, constraints
ob_tracks.location = (0.0, 0.0, 0.0)
ob_tracks.lineart.crease_threshold = 0.0
_m = ob_tracks.modifiers.new('Mirror', 'MIRROR')
ob_base.location = (0.0, 0.0, 2.0)
ob_base.scale = (1.0, 3.0, 2.0)
ob_base.lock_rotations_4d = False
ob_base.empty_display_type = 'ARROWS'
ob_base.hide_viewport = True
ob_base.lineart.crease_threshold = 0.0
ob_lamp.location = (4.076, 1.005, 5.904)
ob_lamp.rotation_euler = (0.6503, 0.05522, 1.866)
ob_lamp.lock_rotations_4d = False
ob_lamp.empty_display_type = 'ARROWS'
ob_lamp.color = (0.0, 0.0, 0.0, 0.0)
ob_lamp.lineart.crease_threshold = 0.0
ob_camera.location = (7.481, -6.508, 5.344)
ob_camera.rotation_euler = (1.109, 0.0, 0.8149)
ob_camera.lock_rotations_4d = False
ob_camera.empty_display_type = 'ARROWS'
ob_camera.color = (0.0, 0.0, 0.0, 0.0)
ob_camera.display_type = 'WIRE'
ob_camera.lineart.crease_threshold = 0.0

# ---- collection membership
col_collection_1.objects.link(ob_tracks)
col_collection_1.objects.link(ob_base)
col_collection_1.objects.link(ob_lamp)
col_collection_1.objects.link(ob_camera)

# ---- scene / render settings (as saved in the file)
scene.camera = ob_camera
scene.frame_start = 1; scene.frame_end = 250; scene.frame_set(91)
scene.render.engine = 'CYCLES'
scene.render.dither_intensity = 0.0
scene.cycles.use_denoising = False
scene.cycles.samples = 128
scene.cycles.sampling_pattern = 'TABULATED_SOBOL'
scene.cycles.light_sampling_threshold = 0.0
scene.cycles.use_adaptive_sampling = False
scene.cycles.use_light_tree = False
scene.cycles.blur_glossy = 0.0
scene.cycles.sample_clamp_indirect = 0.0
scene.cycles.bake_type = 'ENVIRONMENT'
scene.view_settings.view_transform = 'Standard'
bpy.context.view_layer.update()

